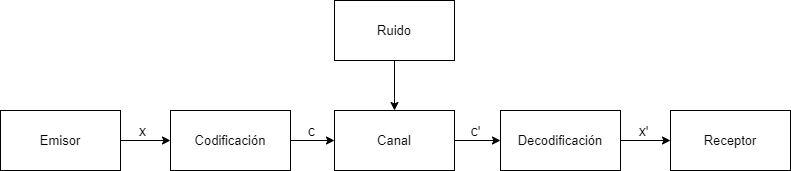

The diagram above was exported from draw.io. Its source (the exported page's mxGraphModel, read from the mxfile embedded in the PNG):
<mxGraphModel dx="1038" dy="617" grid="1" gridSize="10" guides="1" tooltips="1" connect="1" arrows="1" fold="1" page="1" pageScale="1" pageWidth="827" pageHeight="1169" math="0" shadow="0">
  <root>
    <mxCell id="0" />
    <mxCell id="1" parent="0" />
    <mxCell id="-Vb4LcIxNtpxJS6kMQVh-7" style="edgeStyle=orthogonalEdgeStyle;rounded=0;orthogonalLoop=1;jettySize=auto;html=1;exitX=1;exitY=0.5;exitDx=0;exitDy=0;entryX=0;entryY=0.5;entryDx=0;entryDy=0;" edge="1" parent="1" source="-Vb4LcIxNtpxJS6kMQVh-1" target="-Vb4LcIxNtpxJS6kMQVh-2">
      <mxGeometry relative="1" as="geometry" />
    </mxCell>
    <mxCell id="-Vb4LcIxNtpxJS6kMQVh-1" value="Emisor" style="rounded=0;whiteSpace=wrap;html=1;fontSize=13;" vertex="1" parent="1">
      <mxGeometry x="20" y="250" width="120" height="60" as="geometry" />
    </mxCell>
    <mxCell id="-Vb4LcIxNtpxJS6kMQVh-9" style="edgeStyle=orthogonalEdgeStyle;rounded=0;orthogonalLoop=1;jettySize=auto;html=1;exitX=1;exitY=0.5;exitDx=0;exitDy=0;entryX=0;entryY=0.5;entryDx=0;entryDy=0;" edge="1" parent="1" source="-Vb4LcIxNtpxJS6kMQVh-2" target="-Vb4LcIxNtpxJS6kMQVh-3">
      <mxGeometry relative="1" as="geometry" />
    </mxCell>
    <mxCell id="-Vb4LcIxNtpxJS6kMQVh-2" value="Codificación" style="rounded=0;whiteSpace=wrap;html=1;fontSize=13;" vertex="1" parent="1">
      <mxGeometry x="190" y="250" width="120" height="60" as="geometry" />
    </mxCell>
    <mxCell id="-Vb4LcIxNtpxJS6kMQVh-11" style="edgeStyle=orthogonalEdgeStyle;rounded=0;orthogonalLoop=1;jettySize=auto;html=1;exitX=1;exitY=0.5;exitDx=0;exitDy=0;entryX=0;entryY=0.5;entryDx=0;entryDy=0;" edge="1" parent="1" source="-Vb4LcIxNtpxJS6kMQVh-3" target="-Vb4LcIxNtpxJS6kMQVh-4">
      <mxGeometry relative="1" as="geometry" />
    </mxCell>
    <mxCell id="-Vb4LcIxNtpxJS6kMQVh-3" value="Canal" style="rounded=0;whiteSpace=wrap;html=1;fontSize=13;" vertex="1" parent="1">
      <mxGeometry x="354" y="250" width="120" height="60" as="geometry" />
    </mxCell>
    <mxCell id="-Vb4LcIxNtpxJS6kMQVh-12" style="edgeStyle=orthogonalEdgeStyle;rounded=0;orthogonalLoop=1;jettySize=auto;html=1;exitX=1;exitY=0.5;exitDx=0;exitDy=0;entryX=0;entryY=0.5;entryDx=0;entryDy=0;" edge="1" parent="1" source="-Vb4LcIxNtpxJS6kMQVh-4" target="-Vb4LcIxNtpxJS6kMQVh-5">
      <mxGeometry relative="1" as="geometry" />
    </mxCell>
    <mxCell id="-Vb4LcIxNtpxJS6kMQVh-4" value="Decodificación" style="rounded=0;whiteSpace=wrap;html=1;fontSize=13;" vertex="1" parent="1">
      <mxGeometry x="520" y="250" width="120" height="60" as="geometry" />
    </mxCell>
    <mxCell id="-Vb4LcIxNtpxJS6kMQVh-5" value="Receptor&lt;br style=&quot;font-size: 13px;&quot;&gt;" style="rounded=0;whiteSpace=wrap;html=1;fontSize=13;" vertex="1" parent="1">
      <mxGeometry x="690" y="250" width="120" height="60" as="geometry" />
    </mxCell>
    <mxCell id="-Vb4LcIxNtpxJS6kMQVh-10" style="edgeStyle=orthogonalEdgeStyle;rounded=0;orthogonalLoop=1;jettySize=auto;html=1;exitX=0.5;exitY=1;exitDx=0;exitDy=0;entryX=0.5;entryY=0;entryDx=0;entryDy=0;" edge="1" parent="1" source="-Vb4LcIxNtpxJS6kMQVh-6" target="-Vb4LcIxNtpxJS6kMQVh-3">
      <mxGeometry relative="1" as="geometry" />
    </mxCell>
    <mxCell id="-Vb4LcIxNtpxJS6kMQVh-6" value="Ruido" style="rounded=0;whiteSpace=wrap;html=1;fontSize=13;" vertex="1" parent="1">
      <mxGeometry x="354" y="140" width="120" height="60" as="geometry" />
    </mxCell>
    <mxCell id="-Vb4LcIxNtpxJS6kMQVh-8" value="x" style="text;html=1;align=center;verticalAlign=middle;resizable=0;points=[];autosize=1;strokeColor=none;fontSize=14;" vertex="1" parent="1">
      <mxGeometry x="152" y="260" width="20" height="20" as="geometry" />
    </mxCell>
    <mxCell id="-Vb4LcIxNtpxJS6kMQVh-13" value="c" style="text;html=1;align=center;verticalAlign=middle;resizable=0;points=[];autosize=1;strokeColor=none;fontSize=14;" vertex="1" parent="1">
      <mxGeometry x="321" y="260" width="20" height="20" as="geometry" />
    </mxCell>
    <mxCell id="-Vb4LcIxNtpxJS6kMQVh-16" value="c'" style="text;html=1;align=center;verticalAlign=middle;resizable=0;points=[];autosize=1;strokeColor=none;fontSize=14;" vertex="1" parent="1">
      <mxGeometry x="480" y="260" width="30" height="20" as="geometry" />
    </mxCell>
    <mxCell id="-Vb4LcIxNtpxJS6kMQVh-17" value="x'" style="text;html=1;align=center;verticalAlign=middle;resizable=0;points=[];autosize=1;strokeColor=none;fontSize=14;" vertex="1" parent="1">
      <mxGeometry x="648" y="260" width="30" height="20" as="geometry" />
    </mxCell>
  </root>
</mxGraphModel>